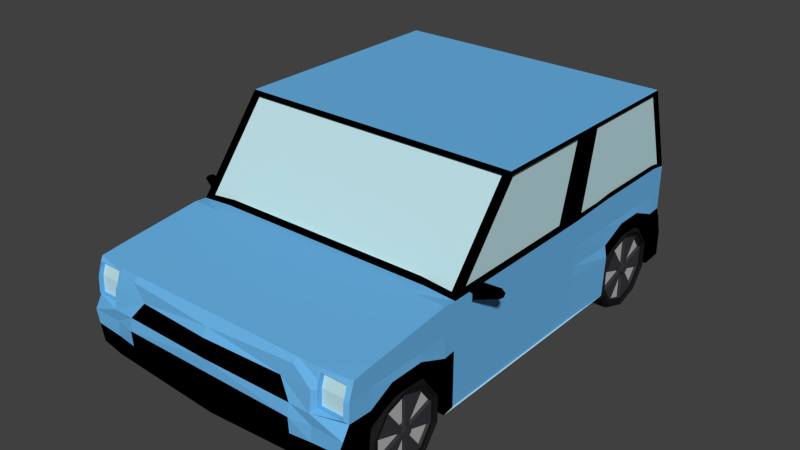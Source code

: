 # Source: db-mini.blend  (saved by Blender 2.71.0; exported with 4.5.12 LTS)
import bpy
from mathutils import Matrix  # noqa: F401  (used for matrix-valued properties, if any)

bpy.ops.wm.read_factory_settings(use_empty=True)
scene = bpy.context.scene
scene.name = 'Scene'

# ---- collections
col_collection_1 = bpy.data.collections.new('Collection 1'); scene.collection.children.link(col_collection_1)

# ---- materials (node trees are filled in below, after node groups)
mat_reifen = bpy.data.materials.new('Reifen')
mat_reifen.alpha_threshold = 0.0
mat_reifen.roughness = 0.5
mat_reifen.line_color = (0.0, 0.0, 0.0, 1.0)
mat_felgen = bpy.data.materials.new('Felgen')
mat_felgen.alpha_threshold = 0.0
mat_felgen.roughness = 0.5
mat_felgen.line_color = (0.0, 0.0, 0.0, 1.0)
mat_speichen = bpy.data.materials.new('Speichen')
mat_speichen.alpha_threshold = 0.0
mat_speichen.roughness = 0.5
mat_speichen.line_color = (0.0, 0.0, 0.0, 1.0)
mat_scheiben = bpy.data.materials.new('Scheiben')
mat_scheiben.alpha_threshold = 0.0
mat_scheiben.roughness = 0.5
mat_scheiben.line_color = (0.0, 0.0, 0.0, 1.0)
mat_lackschwarz = bpy.data.materials.new('LackSchwarz')
mat_lackschwarz.alpha_threshold = 0.0
mat_lackschwarz.roughness = 0.5
mat_lackschwarz.line_color = (0.0, 0.0, 0.0, 1.0)
mat_lackhellblau = bpy.data.materials.new('LackHellblau')
mat_lackhellblau.alpha_threshold = 0.0
mat_lackhellblau.roughness = 0.5
mat_lackhellblau.line_color = (0.0, 0.0, 0.0, 1.0)
mat_r_cklicht = bpy.data.materials.new('Rücklicht')
mat_r_cklicht.alpha_threshold = 0.0
mat_r_cklicht.roughness = 0.5
mat_r_cklicht.line_color = (0.0, 0.0, 0.0, 1.0)

# ---- material node trees
mat_reifen.use_nodes = True; mat_reifen.node_tree.nodes.clear()
_N = mat_reifen.node_tree.nodes; _L = mat_reifen.node_tree.links
n0 = _N.new('ShaderNodeOutputMaterial'); n0.name = 'Material Output'; n0.location = (300, 300)
n1 = _N.new('ShaderNodeBsdfDiffuse'); n1.name = 'Diffuse BSDF'; n1.location = (10, 300)
n1.inputs[0].default_value = (0.01222, 0.01222, 0.01222, 1.0)
_L.new(n1.outputs[0], n0.inputs[0])
n0.is_active_output = True
mat_felgen.use_nodes = True; mat_felgen.node_tree.nodes.clear()
_N = mat_felgen.node_tree.nodes; _L = mat_felgen.node_tree.links
n0 = _N.new('ShaderNodeOutputMaterial'); n0.name = 'Material Output'; n0.location = (300, 300)
n1 = _N.new('ShaderNodeBsdfDiffuse'); n1.name = 'Diffuse BSDF'; n1.location = (10, 300)
n1.inputs[0].default_value = (0.04096, 0.0396, 0.04696, 1.0)
_L.new(n1.outputs[0], n0.inputs[0])
n0.is_active_output = True
mat_speichen.use_nodes = True; mat_speichen.node_tree.nodes.clear()
_N = mat_speichen.node_tree.nodes; _L = mat_speichen.node_tree.links
n0 = _N.new('ShaderNodeOutputMaterial'); n0.name = 'Material Output'; n0.location = (300, 300)
n1 = _N.new('ShaderNodeBsdfDiffuse'); n1.name = 'Diffuse BSDF'; n1.location = (10, 300)
n1.inputs[0].default_value = (0.4869, 0.4869, 0.4869, 1.0)
_L.new(n1.outputs[0], n0.inputs[0])
n0.is_active_output = True
mat_scheiben.use_nodes = True; mat_scheiben.node_tree.nodes.clear()
_N = mat_scheiben.node_tree.nodes; _L = mat_scheiben.node_tree.links
n0 = _N.new('ShaderNodeOutputMaterial'); n0.name = 'Material Output'; n0.location = (300, 300)
n1 = _N.new('ShaderNodeBsdfDiffuse'); n1.name = 'Diffuse BSDF'; n1.location = (100, 300)
n1.inputs[0].default_value = (0.5185, 0.7545, 0.8, 1.0)
_L.new(n1.outputs[0], n0.inputs[0])
n0.is_active_output = True
mat_lackschwarz.use_nodes = True; mat_lackschwarz.node_tree.nodes.clear()
_N = mat_lackschwarz.node_tree.nodes; _L = mat_lackschwarz.node_tree.links
n0 = _N.new('ShaderNodeOutputMaterial'); n0.name = 'Material Output'; n0.location = (300, 300)
n1 = _N.new('ShaderNodeBsdfDiffuse'); n1.name = 'Diffuse BSDF'; n1.location = (10, 300)
n1.inputs[0].default_value = (0.0, 0.0, 0.0, 1.0)
_L.new(n1.outputs[0], n0.inputs[0])
n0.is_active_output = True
mat_lackhellblau.use_nodes = True; mat_lackhellblau.node_tree.nodes.clear()
_N = mat_lackhellblau.node_tree.nodes; _L = mat_lackhellblau.node_tree.links
n0 = _N.new('ShaderNodeOutputMaterial'); n0.name = 'Material Output'; n0.location = (300, 300)
n1 = _N.new('ShaderNodeBsdfDiffuse'); n1.name = 'Diffuse BSDF'; n1.location = (10, 300)
n1.inputs[0].default_value = (0.1431, 0.4536, 0.8, 1.0)
_L.new(n1.outputs[0], n0.inputs[0])
n0.is_active_output = True
mat_r_cklicht.use_nodes = True; mat_r_cklicht.node_tree.nodes.clear()
_N = mat_r_cklicht.node_tree.nodes; _L = mat_r_cklicht.node_tree.links
n0 = _N.new('ShaderNodeOutputMaterial'); n0.name = 'Material Output'; n0.location = (300, 300)
n1 = _N.new('ShaderNodeBsdfDiffuse'); n1.name = 'Diffuse BSDF'; n1.location = (10, 300)
n1.inputs[0].default_value = (0.8, 0.006199, 0.004931, 1.0)
_L.new(n1.outputs[0], n0.inputs[0])
n0.is_active_output = True

# ---- world
world_world = bpy.data.worlds.new('World'); scene.world = world_world
world_world.color = (0.05088, 0.05088, 0.05088)
world_world.use_sun_shadow = False
world_world.sun_shadow_jitter_overblur = 0.0
world_world.cycles.sampling_method = 'MANUAL'
world_world.cycles.sample_map_resolution = 256

# ---- meshes
me_cylinder = bpy.data.meshes.new('Cylinder')
me_cylinder.from_pydata([(1.209, -1.176, -0.3594), (0.9522, -1.176, -0.3594), (1.209, -1.373, -0.4235), (0.9522, -1.373, -0.4235), (1.209, -1.495, -0.5913), (0.9522, -1.495, -0.5913), (1.209, -1.495, -0.7988), (0.9522, -1.495, -0.7988), (1.209, -1.373, -0.9666), (0.9522, -1.373, -0.9666), (1.209, -1.176, -1.031), (0.9522, -1.176, -1.031), (1.209, -0.9788, -0.9666), (0.9522, -0.9788, -0.9666), (1.209, -0.8569, -0.7988), (0.9522, -0.8569, -0.7988), (1.209, -0.8569, -0.5913), (0.9522, -0.8569, -0.5913), (1.209, -0.9788, -0.4235), (0.9522, -0.9788, -0.4235), (1.179, -1.176, -0.3439), (0.983, -1.176, -0.3439), (0.983, -1.383, -0.4109), (1.179, -1.383, -0.4109), (0.983, -1.51, -0.5865), (1.179, -1.51, -0.5865), (0.983, -1.51, -0.8036), (1.179, -1.51, -0.8036), (0.983, -1.383, -0.9792), (1.179, -1.383, -0.9792), (0.983, -1.176, -1.046), (1.179, -1.176, -1.046), (0.983, -0.9697, -0.9792), (1.179, -0.9697, -0.9792), (0.983, -0.8421, -0.8036), (1.179, -0.8421, -0.8036), (0.983, -0.8421, -0.5865), (1.179, -0.8421, -0.5865), (0.983, -0.9697, -0.4109), (1.179, -0.9697, -0.4109), (1.209, -1.176, -0.3745), (1.209, -1.365, -0.4357), (1.209, -1.481, -0.596), (1.209, -1.481, -0.7941), (1.209, -1.365, -0.9544), (1.209, -1.176, -1.016), (1.209, -0.9877, -0.9544), (1.209, -0.8713, -0.7941), (1.209, -0.8713, -0.596), (1.209, -0.9877, -0.4357), (1.19, -1.176, -0.3745), (1.19, -1.365, -0.4357), (1.19, -1.481, -0.596), (1.19, -1.481, -0.7941), (1.19, -1.365, -0.9544), (1.19, -1.176, -1.016), (1.19, -0.9877, -0.9544), (1.19, -0.8713, -0.7941), (1.19, -0.8713, -0.596), (1.19, -0.9877, -0.4357), (1.19, -1.176, -0.3961), (1.19, -1.352, -0.4532), (1.19, -1.46, -0.6027), (1.19, -1.46, -0.7874), (1.19, -1.352, -0.9369), (1.19, -1.176, -0.994), (1.19, -1.0, -0.9369), (1.19, -0.8918, -0.7874), (1.19, -0.8918, -0.6027), (1.19, -1.0, -0.4532), (1.19, -1.176, -0.4146), (1.19, -1.341, -0.4681), (1.19, -1.443, -0.6084), (1.19, -1.443, -0.7817), (1.19, -1.341, -0.9219), (1.19, -1.176, -0.9755), (1.19, -1.011, -0.9219), (1.19, -0.9094, -0.7817), (1.19, -0.9094, -0.6084), (1.19, -1.011, -0.4681), (1.166, -1.176, -0.4146), (1.166, -1.341, -0.4681), (1.166, -1.443, -0.6084), (1.166, -1.443, -0.7817), (1.166, -1.341, -0.9219), (1.166, -1.176, -0.9755), (1.166, -1.011, -0.9219), (1.166, -0.9094, -0.7817), (1.166, -0.9094, -0.6084), (1.166, -1.011, -0.4681), (1.166, -1.176, -0.6388), (1.166, -1.209, -0.6496), (1.166, -1.23, -0.6777), (1.166, -1.23, -0.7124), (1.166, -1.209, -0.7405), (1.166, -1.176, -0.7512), (1.166, -1.143, -0.7405), (1.166, -1.123, -0.7124), (1.166, -1.123, -0.6777), (1.166, -1.143, -0.6496), (1.194, -1.176, -0.4146), (1.194, -1.341, -0.4681), (1.194, -1.443, -0.6084), (1.194, -1.443, -0.7817), (1.194, -1.341, -0.9219), (1.194, -1.176, -0.9755), (1.194, -1.011, -0.9219), (1.194, -0.9094, -0.7817), (1.194, -0.9094, -0.6084), (1.194, -1.011, -0.4681), (1.194, -1.176, -0.6388), (1.194, -1.209, -0.6496), (1.194, -1.23, -0.6777), (1.194, -1.23, -0.7124), (1.194, -1.209, -0.7405), (1.194, -1.176, -0.7512), (1.194, -1.143, -0.7405), (1.194, -1.123, -0.7124), (1.194, -1.123, -0.6777), (1.194, -1.143, -0.6496), (1.194, -1.176, -0.653), (1.194, -1.201, -0.661), (1.194, -1.216, -0.6821), (1.194, -1.216, -0.708), (1.194, -1.201, -0.729), (1.194, -1.176, -0.7371), (1.194, -1.151, -0.729), (1.194, -1.136, -0.708), (1.194, -1.136, -0.6821), (1.194, -1.151, -0.661), (1.211, -1.176, -0.653), (1.211, -1.201, -0.661), (1.211, -1.216, -0.6821), (1.211, -1.216, -0.708), (1.211, -1.201, -0.729), (1.211, -1.176, -0.7371), (1.211, -1.151, -0.729), (1.211, -1.136, -0.708), (1.211, -1.136, -0.6821), (1.211, -1.151, -0.661), (1.209, 1.607, -0.3594), (0.9522, 1.607, -0.3594), (1.209, 1.41, -0.4235), (0.9522, 1.41, -0.4235), (1.209, 1.288, -0.5913), (0.9522, 1.288, -0.5913), (1.209, 1.288, -0.7988), (0.9522, 1.288, -0.7988), (1.209, 1.41, -0.9666), (0.9522, 1.41, -0.9666), (1.209, 1.607, -1.031), (0.9522, 1.607, -1.031), (1.209, 1.804, -0.9666), (0.9522, 1.804, -0.9666), (1.209, 1.926, -0.7988), (0.9522, 1.926, -0.7988), (1.209, 1.926, -0.5913), (0.9522, 1.926, -0.5913), (1.209, 1.804, -0.4235), (0.9522, 1.804, -0.4235), (1.179, 1.607, -0.3439), (0.983, 1.607, -0.3439), (0.983, 1.4, -0.4109), (1.179, 1.4, -0.4109), (0.983, 1.273, -0.5865), (1.179, 1.273, -0.5865), (0.983, 1.273, -0.8036), (1.179, 1.273, -0.8036), (0.983, 1.4, -0.9792), (1.179, 1.4, -0.9792), (0.983, 1.607, -1.046), (1.179, 1.607, -1.046), (0.983, 1.813, -0.9792), (1.179, 1.813, -0.9792), (0.983, 1.941, -0.8036), (1.179, 1.941, -0.8036), (0.983, 1.941, -0.5865), (1.179, 1.941, -0.5865), (0.983, 1.813, -0.4109), (1.179, 1.813, -0.4109), (1.209, 1.607, -0.3745), (1.209, 1.418, -0.4357), (1.209, 1.302, -0.596), (1.209, 1.302, -0.7941), (1.209, 1.418, -0.9544), (1.209, 1.607, -1.016), (1.209, 1.795, -0.9544), (1.209, 1.912, -0.7941), (1.209, 1.912, -0.596), (1.209, 1.795, -0.4357), (1.19, 1.607, -0.3745), (1.19, 1.418, -0.4357), (1.19, 1.302, -0.596), (1.19, 1.302, -0.7941), (1.19, 1.418, -0.9544), (1.19, 1.607, -1.016), (1.19, 1.795, -0.9544), (1.19, 1.912, -0.7941), (1.19, 1.912, -0.596), (1.19, 1.795, -0.4357), (1.19, 1.607, -0.3961), (1.19, 1.431, -0.4532), (1.19, 1.322, -0.6027), (1.19, 1.322, -0.7874), (1.19, 1.431, -0.9369), (1.19, 1.607, -0.994), (1.19, 1.782, -0.9369), (1.19, 1.891, -0.7874), (1.19, 1.891, -0.6027), (1.19, 1.782, -0.4532), (1.19, 1.607, -0.4146), (1.19, 1.442, -0.4681), (1.19, 1.34, -0.6084), (1.19, 1.34, -0.7817), (1.19, 1.442, -0.9219), (1.19, 1.607, -0.9755), (1.19, 1.772, -0.9219), (1.19, 1.874, -0.7817), (1.19, 1.874, -0.6084), (1.19, 1.772, -0.4681), (1.166, 1.607, -0.4146), (1.166, 1.442, -0.4681), (1.166, 1.34, -0.6084), (1.166, 1.34, -0.7817), (1.166, 1.442, -0.9219), (1.166, 1.607, -0.9755), (1.166, 1.772, -0.9219), (1.166, 1.874, -0.7817), (1.166, 1.874, -0.6084), (1.166, 1.772, -0.4681), (1.166, 1.607, -0.6388), (1.166, 1.574, -0.6496), (1.166, 1.553, -0.6777), (1.166, 1.553, -0.7124), (1.166, 1.574, -0.7405), (1.166, 1.607, -0.7512), (1.166, 1.64, -0.7405), (1.166, 1.66, -0.7124), (1.166, 1.66, -0.6777), (1.166, 1.64, -0.6496), (1.194, 1.607, -0.4146), (1.194, 1.442, -0.4681), (1.194, 1.34, -0.6084), (1.194, 1.34, -0.7817), (1.194, 1.442, -0.9219), (1.194, 1.607, -0.9755), (1.194, 1.772, -0.9219), (1.194, 1.874, -0.7817), (1.194, 1.874, -0.6084), (1.194, 1.772, -0.4681), (1.194, 1.607, -0.6388), (1.194, 1.574, -0.6496), (1.194, 1.553, -0.6777), (1.194, 1.553, -0.7124), (1.194, 1.574, -0.7405), (1.194, 1.607, -0.7512), (1.194, 1.64, -0.7405), (1.194, 1.66, -0.7124), (1.194, 1.66, -0.6777), (1.194, 1.64, -0.6496), (1.194, 1.607, -0.653), (1.194, 1.582, -0.661), (1.194, 1.567, -0.6821), (1.194, 1.567, -0.708), (1.194, 1.582, -0.729), (1.194, 1.607, -0.7371), (1.194, 1.631, -0.729), (1.194, 1.647, -0.708), (1.194, 1.647, -0.6821), (1.194, 1.631, -0.661), (1.211, 1.607, -0.653), (1.211, 1.582, -0.661), (1.211, 1.567, -0.6821), (1.211, 1.567, -0.708), (1.211, 1.582, -0.729), (1.211, 1.607, -0.7371), (1.211, 1.631, -0.729), (1.211, 1.647, -0.708), (1.211, 1.647, -0.6821), (1.211, 1.631, -0.661), (-1.209, -1.176, -0.3594), (-0.9522, -1.176, -0.3594), (-1.209, -1.373, -0.4235), (-0.9522, -1.373, -0.4235), (-1.209, -1.495, -0.5913), (-0.9522, -1.495, -0.5913), (-1.209, -1.495, -0.7988), (-0.9522, -1.495, -0.7988), (-1.209, -1.373, -0.9666), (-0.9522, -1.373, -0.9666), (-1.209, -1.176, -1.031), (-0.9522, -1.176, -1.031), (-1.209, -0.9788, -0.9666), (-0.9522, -0.9788, -0.9666), (-1.209, -0.8569, -0.7988), (-0.9522, -0.8569, -0.7988), (-1.209, -0.8569, -0.5913), (-0.9522, -0.8569, -0.5913), (-1.209, -0.9788, -0.4235), (-0.9522, -0.9788, -0.4235), (-1.179, -1.176, -0.3439), (-0.983, -1.176, -0.3439), (-0.983, -1.383, -0.4109), (-1.179, -1.383, -0.4109), (-0.983, -1.51, -0.5865), (-1.179, -1.51, -0.5865), (-0.983, -1.51, -0.8036), (-1.179, -1.51, -0.8036), (-0.983, -1.383, -0.9792), (-1.179, -1.383, -0.9792), (-0.983, -1.176, -1.046), (-1.179, -1.176, -1.046), (-0.983, -0.9697, -0.9792), (-1.179, -0.9697, -0.9792), (-0.983, -0.8421, -0.8036), (-1.179, -0.8421, -0.8036), (-0.983, -0.8421, -0.5865), (-1.179, -0.8421, -0.5865), (-0.983, -0.9697, -0.4109), (-1.179, -0.9697, -0.4109), (-1.209, -1.176, -0.3745), (-1.209, -1.365, -0.4357), (-1.209, -1.481, -0.596), (-1.209, -1.481, -0.7941), (-1.209, -1.365, -0.9544), (-1.209, -1.176, -1.016), (-1.209, -0.9877, -0.9544), (-1.209, -0.8713, -0.7941), (-1.209, -0.8713, -0.596), (-1.209, -0.9877, -0.4357), (-1.19, -1.176, -0.3745), (-1.19, -1.365, -0.4357), (-1.19, -1.481, -0.596), (-1.19, -1.481, -0.7941), (-1.19, -1.365, -0.9544), (-1.19, -1.176, -1.016), (-1.19, -0.9877, -0.9544), (-1.19, -0.8713, -0.7941), (-1.19, -0.8713, -0.596), (-1.19, -0.9877, -0.4357), (-1.19, -1.176, -0.3961), (-1.19, -1.352, -0.4532), (-1.19, -1.46, -0.6027), (-1.19, -1.46, -0.7874), (-1.19, -1.352, -0.9369), (-1.19, -1.176, -0.994), (-1.19, -1.0, -0.9369), (-1.19, -0.8918, -0.7874), (-1.19, -0.8918, -0.6027), (-1.19, -1.0, -0.4532), (-1.19, -1.176, -0.4146), (-1.19, -1.341, -0.4681), (-1.19, -1.443, -0.6084), (-1.19, -1.443, -0.7817), (-1.19, -1.341, -0.9219), (-1.19, -1.176, -0.9755), (-1.19, -1.011, -0.9219), (-1.19, -0.9094, -0.7817), (-1.19, -0.9094, -0.6084), (-1.19, -1.011, -0.4681), (-1.166, -1.176, -0.4146), (-1.166, -1.341, -0.4681), (-1.166, -1.443, -0.6084), (-1.166, -1.443, -0.7817), (-1.166, -1.341, -0.9219), (-1.166, -1.176, -0.9755), (-1.166, -1.011, -0.9219), (-1.166, -0.9094, -0.7817), (-1.166, -0.9094, -0.6084), (-1.166, -1.011, -0.4681), (-1.166, -1.176, -0.6388), (-1.166, -1.209, -0.6496), (-1.166, -1.23, -0.6777), (-1.166, -1.23, -0.7124), (-1.166, -1.209, -0.7405), (-1.166, -1.176, -0.7512), (-1.166, -1.143, -0.7405), (-1.166, -1.123, -0.7124), (-1.166, -1.123, -0.6777), (-1.166, -1.143, -0.6496), (-1.194, -1.176, -0.4146), (-1.194, -1.341, -0.4681), (-1.194, -1.443, -0.6084), (-1.194, -1.443, -0.7817), (-1.194, -1.341, -0.9219), (-1.194, -1.176, -0.9755), (-1.194, -1.011, -0.9219), (-1.194, -0.9094, -0.7817), (-1.194, -0.9094, -0.6084), (-1.194, -1.011, -0.4681), (-1.194, -1.176, -0.6388), (-1.194, -1.209, -0.6496), (-1.194, -1.23, -0.6777), (-1.194, -1.23, -0.7124), (-1.194, -1.209, -0.7405), (-1.194, -1.176, -0.7512), (-1.194, -1.143, -0.7405), (-1.194, -1.123, -0.7124), (-1.194, -1.123, -0.6777), (-1.194, -1.143, -0.6496), (-1.194, -1.176, -0.653), (-1.194, -1.201, -0.661), (-1.194, -1.216, -0.6821), (-1.194, -1.216, -0.708), (-1.194, -1.201, -0.729), (-1.194, -1.176, -0.7371), (-1.194, -1.151, -0.729), (-1.194, -1.136, -0.708), (-1.194, -1.136, -0.6821), (-1.194, -1.151, -0.661), (-1.211, -1.176, -0.653), (-1.211, -1.201, -0.661), (-1.211, -1.216, -0.6821), (-1.211, -1.216, -0.708), (-1.211, -1.201, -0.729), (-1.211, -1.176, -0.7371), (-1.211, -1.151, -0.729), (-1.211, -1.136, -0.708), (-1.211, -1.136, -0.6821), (-1.211, -1.151, -0.661), (-1.209, 1.607, -0.3594), (-0.9522, 1.607, -0.3594), (-1.209, 1.41, -0.4235), (-0.9522, 1.41, -0.4235), (-1.209, 1.288, -0.5913), (-0.9522, 1.288, -0.5913), (-1.209, 1.288, -0.7988), (-0.9522, 1.288, -0.7988), (-1.209, 1.41, -0.9666), (-0.9522, 1.41, -0.9666), (-1.209, 1.607, -1.031), (-0.9522, 1.607, -1.031), (-1.209, 1.804, -0.9666), (-0.9522, 1.804, -0.9666), (-1.209, 1.926, -0.7988), (-0.9522, 1.926, -0.7988), (-1.209, 1.926, -0.5913), (-0.9522, 1.926, -0.5913), (-1.209, 1.804, -0.4235), (-0.9522, 1.804, -0.4235), (-1.179, 1.607, -0.3439), (-0.983, 1.607, -0.3439), (-0.983, 1.4, -0.4109), (-1.179, 1.4, -0.4109), (-0.983, 1.273, -0.5865), (-1.179, 1.273, -0.5865), (-0.983, 1.273, -0.8036), (-1.179, 1.273, -0.8036), (-0.983, 1.4, -0.9792), (-1.179, 1.4, -0.9792), (-0.983, 1.607, -1.046), (-1.179, 1.607, -1.046), (-0.983, 1.813, -0.9792), (-1.179, 1.813, -0.9792), (-0.983, 1.941, -0.8036), (-1.179, 1.941, -0.8036), (-0.983, 1.941, -0.5865), (-1.179, 1.941, -0.5865), (-0.983, 1.813, -0.4109), (-1.179, 1.813, -0.4109), (-1.209, 1.607, -0.3745), (-1.209, 1.418, -0.4357), (-1.209, 1.302, -0.596), (-1.209, 1.302, -0.7941), (-1.209, 1.418, -0.9544), (-1.209, 1.607, -1.016), (-1.209, 1.795, -0.9544), (-1.209, 1.912, -0.7941), (-1.209, 1.912, -0.596), (-1.209, 1.795, -0.4357), (-1.19, 1.607, -0.3745), (-1.19, 1.418, -0.4357), (-1.19, 1.302, -0.596), (-1.19, 1.302, -0.7941), (-1.19, 1.418, -0.9544), (-1.19, 1.607, -1.016), (-1.19, 1.795, -0.9544), (-1.19, 1.912, -0.7941), (-1.19, 1.912, -0.596), (-1.19, 1.795, -0.4357), (-1.19, 1.607, -0.3961), (-1.19, 1.431, -0.4532), (-1.19, 1.322, -0.6027), (-1.19, 1.322, -0.7874), (-1.19, 1.431, -0.9369), (-1.19, 1.607, -0.994), (-1.19, 1.782, -0.9369), (-1.19, 1.891, -0.7874), (-1.19, 1.891, -0.6027), (-1.19, 1.782, -0.4532), (-1.19, 1.607, -0.4146), (-1.19, 1.442, -0.4681), (-1.19, 1.34, -0.6084), (-1.19, 1.34, -0.7817), (-1.19, 1.442, -0.9219), (-1.19, 1.607, -0.9755), (-1.19, 1.772, -0.9219), (-1.19, 1.874, -0.7817), (-1.19, 1.874, -0.6084), (-1.19, 1.772, -0.4681), (-1.166, 1.607, -0.4146), (-1.166, 1.442, -0.4681), (-1.166, 1.34, -0.6084), (-1.166, 1.34, -0.7817), (-1.166, 1.442, -0.9219), (-1.166, 1.607, -0.9755), (-1.166, 1.772, -0.9219), (-1.166, 1.874, -0.7817), (-1.166, 1.874, -0.6084), (-1.166, 1.772, -0.4681), (-1.166, 1.607, -0.6388), (-1.166, 1.574, -0.6496), (-1.166, 1.553, -0.6777), (-1.166, 1.553, -0.7124), (-1.166, 1.574, -0.7405), (-1.166, 1.607, -0.7512), (-1.166, 1.64, -0.7405), (-1.166, 1.66, -0.7124), (-1.166, 1.66, -0.6777), (-1.166, 1.64, -0.6496), (-1.194, 1.607, -0.4146), (-1.194, 1.442, -0.4681), (-1.194, 1.34, -0.6084), (-1.194, 1.34, -0.7817), (-1.194, 1.442, -0.9219), (-1.194, 1.607, -0.9755), (-1.194, 1.772, -0.9219), (-1.194, 1.874, -0.7817), (-1.194, 1.874, -0.6084), (-1.194, 1.772, -0.4681), (-1.194, 1.607, -0.6388), (-1.194, 1.574, -0.6496), (-1.194, 1.553, -0.6777), (-1.194, 1.553, -0.7124), (-1.194, 1.574, -0.7405), (-1.194, 1.607, -0.7512), (-1.194, 1.64, -0.7405), (-1.194, 1.66, -0.7124), (-1.194, 1.66, -0.6777), (-1.194, 1.64, -0.6496), (-1.194, 1.607, -0.653), (-1.194, 1.582, -0.661), (-1.194, 1.567, -0.6821), (-1.194, 1.567, -0.708), (-1.194, 1.582, -0.729), (-1.194, 1.607, -0.7371), (-1.194, 1.631, -0.729), (-1.194, 1.647, -0.708), (-1.194, 1.647, -0.6821), (-1.194, 1.631, -0.661), (-1.211, 1.607, -0.653), (-1.211, 1.582, -0.661), (-1.211, 1.567, -0.6821), (-1.211, 1.567, -0.708), (-1.211, 1.582, -0.729), (-1.211, 1.607, -0.7371), (-1.211, 1.631, -0.729), (-1.211, 1.647, -0.708), (-1.211, 1.647, -0.6821), (-1.211, 1.631, -0.661)], [], [(21, 1, 3, 22), (22, 3, 5, 24), (24, 5, 7, 26), (26, 7, 9, 28), (28, 9, 11, 30), (30, 11, 13, 32), (32, 13, 15, 34), (34, 15, 17, 36), (3, 1, 19, 17, 15, 13, 11, 9, 7, 5), (38, 19, 1, 21), (36, 17, 19, 38), (18, 0, 40, 49), (0, 20, 23, 2), (20, 21, 22, 23), (2, 23, 25, 4), (23, 22, 24, 25), (4, 25, 27, 6), (25, 24, 26, 27), (6, 27, 29, 8), (27, 26, 28, 29), (8, 29, 31, 10), (29, 28, 30, 31), (10, 31, 33, 12), (31, 30, 32, 33), (12, 33, 35, 14), (33, 32, 34, 35), (14, 35, 37, 16), (35, 34, 36, 37), (18, 39, 20, 0), (39, 38, 21, 20), (16, 37, 39, 18), (37, 36, 38, 39), (49, 40, 50, 59), (16, 18, 49, 48), (14, 16, 48, 47), (12, 14, 47, 46), (10, 12, 46, 45), (8, 10, 45, 44), (6, 8, 44, 43), (4, 6, 43, 42), (2, 4, 42, 41), (0, 2, 41, 40), (59, 50, 60, 69), (48, 49, 59, 58), (47, 48, 58, 57), (46, 47, 57, 56), (45, 46, 56, 55), (44, 45, 55, 54), (43, 44, 54, 53), (42, 43, 53, 52), (41, 42, 52, 51), (40, 41, 51, 50), (69, 60, 70, 79), (58, 59, 69, 68), (57, 58, 68, 67), (56, 57, 67, 66), (55, 56, 66, 65), (54, 55, 65, 64), (53, 54, 64, 63), (52, 53, 63, 62), (51, 52, 62, 61), (50, 51, 61, 60), (79, 70, 80, 89), (68, 69, 79, 78), (67, 68, 78, 77), (66, 67, 77, 76), (65, 66, 76, 75), (64, 65, 75, 74), (63, 64, 74, 73), (62, 63, 73, 72), (61, 62, 72, 71), (60, 61, 71, 70), (97, 87, 107, 117), (78, 79, 89, 88), (77, 78, 88, 87), (76, 77, 87, 86), (75, 76, 86, 85), (74, 75, 85, 84), (73, 74, 84, 83), (72, 73, 83, 82), (71, 72, 82, 81), (70, 71, 81, 80), (92, 93, 113, 112), (88, 89, 99, 98), (95, 85, 105, 115), (86, 87, 97, 96), (94, 95, 115, 114), (84, 85, 95, 94), (96, 97, 117, 116), (82, 83, 93, 92), (93, 83, 103, 113), (80, 81, 91, 90), (109, 100, 110, 119), (119, 110, 120, 129), (107, 108, 118, 117), (105, 106, 116, 115), (103, 104, 114, 113), (101, 102, 112, 111), (89, 80, 100, 109), (90, 91, 111, 110), (80, 90, 110, 100), (87, 88, 108, 107), (82, 92, 112, 102), (85, 86, 106, 105), (84, 94, 114, 104), (83, 84, 104, 103), (81, 82, 102, 101), (86, 96, 116, 106), (88, 98, 118, 108), (99, 89, 109, 119), (91, 81, 101, 111), (98, 99, 119, 118), (129, 120, 130, 139), (118, 119, 129, 128), (117, 118, 128, 127), (116, 117, 127, 126), (115, 116, 126, 125), (114, 115, 125, 124), (113, 114, 124, 123), (112, 113, 123, 122), (111, 112, 122, 121), (110, 111, 121, 120), (130, 131, 132, 133, 134, 135, 136, 137, 138, 139), (128, 129, 139, 138), (127, 128, 138, 137), (126, 127, 137, 136), (125, 126, 136, 135), (124, 125, 135, 134), (123, 124, 134, 133), (122, 123, 133, 132), (121, 122, 132, 131), (120, 121, 131, 130), (161, 141, 143, 162), (162, 143, 145, 164), (164, 145, 147, 166), (166, 147, 149, 168), (168, 149, 151, 170), (170, 151, 153, 172), (172, 153, 155, 174), (174, 155, 157, 176), (143, 141, 159, 157, 155, 153, 151, 149, 147, 145), (178, 159, 141, 161), (176, 157, 159, 178), (158, 140, 180, 189), (140, 160, 163, 142), (160, 161, 162, 163), (142, 163, 165, 144), (163, 162, 164, 165), (144, 165, 167, 146), (165, 164, 166, 167), (146, 167, 169, 148), (167, 166, 168, 169), (148, 169, 171, 150), (169, 168, 170, 171), (150, 171, 173, 152), (171, 170, 172, 173), (152, 173, 175, 154), (173, 172, 174, 175), (154, 175, 177, 156), (175, 174, 176, 177), (158, 179, 160, 140), (179, 178, 161, 160), (156, 177, 179, 158), (177, 176, 178, 179), (189, 180, 190, 199), (156, 158, 189, 188), (154, 156, 188, 187), (152, 154, 187, 186), (150, 152, 186, 185), (148, 150, 185, 184), (146, 148, 184, 183), (144, 146, 183, 182), (142, 144, 182, 181), (140, 142, 181, 180), (199, 190, 200, 209), (188, 189, 199, 198), (187, 188, 198, 197), (186, 187, 197, 196), (185, 186, 196, 195), (184, 185, 195, 194), (183, 184, 194, 193), (182, 183, 193, 192), (181, 182, 192, 191), (180, 181, 191, 190), (209, 200, 210, 219), (198, 199, 209, 208), (197, 198, 208, 207), (196, 197, 207, 206), (195, 196, 206, 205), (194, 195, 205, 204), (193, 194, 204, 203), (192, 193, 203, 202), (191, 192, 202, 201), (190, 191, 201, 200), (219, 210, 220, 229), (208, 209, 219, 218), (207, 208, 218, 217), (206, 207, 217, 216), (205, 206, 216, 215), (204, 205, 215, 214), (203, 204, 214, 213), (202, 203, 213, 212), (201, 202, 212, 211), (200, 201, 211, 210), (237, 227, 247, 257), (218, 219, 229, 228), (217, 218, 228, 227), (216, 217, 227, 226), (215, 216, 226, 225), (214, 215, 225, 224), (213, 214, 224, 223), (212, 213, 223, 222), (211, 212, 222, 221), (210, 211, 221, 220), (232, 233, 253, 252), (228, 229, 239, 238), (235, 225, 245, 255), (226, 227, 237, 236), (234, 235, 255, 254), (224, 225, 235, 234), (236, 237, 257, 256), (222, 223, 233, 232), (233, 223, 243, 253), (220, 221, 231, 230), (249, 240, 250, 259), (259, 250, 260, 269), (247, 248, 258, 257), (245, 246, 256, 255), (243, 244, 254, 253), (241, 242, 252, 251), (229, 220, 240, 249), (230, 231, 251, 250), (220, 230, 250, 240), (227, 228, 248, 247), (222, 232, 252, 242), (225, 226, 246, 245), (224, 234, 254, 244), (223, 224, 244, 243), (221, 222, 242, 241), (226, 236, 256, 246), (228, 238, 258, 248), (239, 229, 249, 259), (231, 221, 241, 251), (238, 239, 259, 258), (269, 260, 270, 279), (258, 259, 269, 268), (257, 258, 268, 267), (256, 257, 267, 266), (255, 256, 266, 265), (254, 255, 265, 264), (253, 254, 264, 263), (252, 253, 263, 262), (251, 252, 262, 261), (250, 251, 261, 260), (270, 271, 272, 273, 274, 275, 276, 277, 278, 279), (268, 269, 279, 278), (267, 268, 278, 277), (266, 267, 277, 276), (265, 266, 276, 275), (264, 265, 275, 274), (263, 264, 274, 273), (262, 263, 273, 272), (261, 262, 272, 271), (260, 261, 271, 270), (301, 281, 283, 302), (302, 283, 285, 304), (304, 285, 287, 306), (306, 287, 289, 308), (308, 289, 291, 310), (310, 291, 293, 312), (312, 293, 295, 314), (314, 295, 297, 316), (283, 281, 299, 297, 295, 293, 291, 289, 287, 285), (318, 299, 281, 301), (316, 297, 299, 318), (298, 280, 320, 329), (280, 300, 303, 282), (300, 301, 302, 303), (282, 303, 305, 284), (303, 302, 304, 305), (284, 305, 307, 286), (305, 304, 306, 307), (286, 307, 309, 288), (307, 306, 308, 309), (288, 309, 311, 290), (309, 308, 310, 311), (290, 311, 313, 292), (311, 310, 312, 313), (292, 313, 315, 294), (313, 312, 314, 315), (294, 315, 317, 296), (315, 314, 316, 317), (298, 319, 300, 280), (319, 318, 301, 300), (296, 317, 319, 298), (317, 316, 318, 319), (329, 320, 330, 339), (296, 298, 329, 328), (294, 296, 328, 327), (292, 294, 327, 326), (290, 292, 326, 325), (288, 290, 325, 324), (286, 288, 324, 323), (284, 286, 323, 322), (282, 284, 322, 321), (280, 282, 321, 320), (339, 330, 340, 349), (328, 329, 339, 338), (327, 328, 338, 337), (326, 327, 337, 336), (325, 326, 336, 335), (324, 325, 335, 334), (323, 324, 334, 333), (322, 323, 333, 332), (321, 322, 332, 331), (320, 321, 331, 330), (349, 340, 350, 359), (338, 339, 349, 348), (337, 338, 348, 347), (336, 337, 347, 346), (335, 336, 346, 345), (334, 335, 345, 344), (333, 334, 344, 343), (332, 333, 343, 342), (331, 332, 342, 341), (330, 331, 341, 340), (359, 350, 360, 369), (348, 349, 359, 358), (347, 348, 358, 357), (346, 347, 357, 356), (345, 346, 356, 355), (344, 345, 355, 354), (343, 344, 354, 353), (342, 343, 353, 352), (341, 342, 352, 351), (340, 341, 351, 350), (377, 367, 387, 397), (358, 359, 369, 368), (357, 358, 368, 367), (356, 357, 367, 366), (355, 356, 366, 365), (354, 355, 365, 364), (353, 354, 364, 363), (352, 353, 363, 362), (351, 352, 362, 361), (350, 351, 361, 360), (372, 373, 393, 392), (368, 369, 379, 378), (375, 365, 385, 395), (366, 367, 377, 376), (374, 375, 395, 394), (364, 365, 375, 374), (376, 377, 397, 396), (362, 363, 373, 372), (373, 363, 383, 393), (360, 361, 371, 370), (389, 380, 390, 399), (399, 390, 400, 409), (387, 388, 398, 397), (385, 386, 396, 395), (383, 384, 394, 393), (381, 382, 392, 391), (369, 360, 380, 389), (370, 371, 391, 390), (360, 370, 390, 380), (367, 368, 388, 387), (362, 372, 392, 382), (365, 366, 386, 385), (364, 374, 394, 384), (363, 364, 384, 383), (361, 362, 382, 381), (366, 376, 396, 386), (368, 378, 398, 388), (379, 369, 389, 399), (371, 361, 381, 391), (378, 379, 399, 398), (409, 400, 410, 419), (398, 399, 409, 408), (397, 398, 408, 407), (396, 397, 407, 406), (395, 396, 406, 405), (394, 395, 405, 404), (393, 394, 404, 403), (392, 393, 403, 402), (391, 392, 402, 401), (390, 391, 401, 400), (410, 411, 412, 413, 414, 415, 416, 417, 418, 419), (408, 409, 419, 418), (407, 408, 418, 417), (406, 407, 417, 416), (405, 406, 416, 415), (404, 405, 415, 414), (403, 404, 414, 413), (402, 403, 413, 412), (401, 402, 412, 411), (400, 401, 411, 410), (441, 421, 423, 442), (442, 423, 425, 444), (444, 425, 427, 446), (446, 427, 429, 448), (448, 429, 431, 450), (450, 431, 433, 452), (452, 433, 435, 454), (454, 435, 437, 456), (423, 421, 439, 437, 435, 433, 431, 429, 427, 425), (458, 439, 421, 441), (456, 437, 439, 458), (438, 420, 460, 469), (420, 440, 443, 422), (440, 441, 442, 443), (422, 443, 445, 424), (443, 442, 444, 445), (424, 445, 447, 426), (445, 444, 446, 447), (426, 447, 449, 428), (447, 446, 448, 449), (428, 449, 451, 430), (449, 448, 450, 451), (430, 451, 453, 432), (451, 450, 452, 453), (432, 453, 455, 434), (453, 452, 454, 455), (434, 455, 457, 436), (455, 454, 456, 457), (438, 459, 440, 420), (459, 458, 441, 440), (436, 457, 459, 438), (457, 456, 458, 459), (469, 460, 470, 479), (436, 438, 469, 468), (434, 436, 468, 467), (432, 434, 467, 466), (430, 432, 466, 465), (428, 430, 465, 464), (426, 428, 464, 463), (424, 426, 463, 462), (422, 424, 462, 461), (420, 422, 461, 460), (479, 470, 480, 489), (468, 469, 479, 478), (467, 468, 478, 477), (466, 467, 477, 476), (465, 466, 476, 475), (464, 465, 475, 474), (463, 464, 474, 473), (462, 463, 473, 472), (461, 462, 472, 471), (460, 461, 471, 470), (489, 480, 490, 499), (478, 479, 489, 488), (477, 478, 488, 487), (476, 477, 487, 486), (475, 476, 486, 485), (474, 475, 485, 484), (473, 474, 484, 483), (472, 473, 483, 482), (471, 472, 482, 481), (470, 471, 481, 480), (499, 490, 500, 509), (488, 489, 499, 498), (487, 488, 498, 497), (486, 487, 497, 496), (485, 486, 496, 495), (484, 485, 495, 494), (483, 484, 494, 493), (482, 483, 493, 492), (481, 482, 492, 491), (480, 481, 491, 490), (517, 507, 527, 537), (498, 499, 509, 508), (497, 498, 508, 507), (496, 497, 507, 506), (495, 496, 506, 505), (494, 495, 505, 504), (493, 494, 504, 503), (492, 493, 503, 502), (491, 492, 502, 501), (490, 491, 501, 500), (512, 513, 533, 532), (508, 509, 519, 518), (515, 505, 525, 535), (506, 507, 517, 516), (514, 515, 535, 534), (504, 505, 515, 514), (516, 517, 537, 536), (502, 503, 513, 512), (513, 503, 523, 533), (500, 501, 511, 510), (529, 520, 530, 539), (539, 530, 540, 549), (527, 528, 538, 537), (525, 526, 536, 535), (523, 524, 534, 533), (521, 522, 532, 531), (509, 500, 520, 529), (510, 511, 531, 530), (500, 510, 530, 520), (507, 508, 528, 527), (502, 512, 532, 522), (505, 506, 526, 525), (504, 514, 534, 524), (503, 504, 524, 523), (501, 502, 522, 521), (506, 516, 536, 526), (508, 518, 538, 528), (519, 509, 529, 539), (511, 501, 521, 531), (518, 519, 539, 538), (549, 540, 550, 559), (538, 539, 549, 548), (537, 538, 548, 547), (536, 537, 547, 546), (535, 536, 546, 545), (534, 535, 545, 544), (533, 534, 544, 543), (532, 533, 543, 542), (531, 532, 542, 541), (530, 531, 541, 540), (550, 551, 552, 553, 554, 555, 556, 557, 558, 559), (548, 549, 559, 558), (547, 548, 558, 557), (546, 547, 557, 556), (545, 546, 556, 555), (544, 545, 555, 554), (543, 544, 554, 553), (542, 543, 553, 552), (541, 542, 552, 551), (540, 541, 551, 550)])
me_cylinder.polygons.foreach_set('material_index', [0, 0, 0, 0, 0, 0, 0, 0, 0, 0, 0, 0, 0, 0, 0, 0, 0, 0, 0, 0, 0, 0, 0, 0, 0, 0, 0, 0, 0, 0, 0, 0, 0, 0, 0, 0, 0, 0, 0, 0, 0, 0, 0, 0, 0, 0, 0, 0, 0, 0, 0, 0, 0, 0, 0, 0, 0, 0, 0, 0, 0, 0, 0, 0, 0, 0, 0, 0, 0, 0, 0, 0, 0, 1, 0, 1, 0, 1, 0, 1, 0, 0, 1, 2, 1, 2, 1, 2, 1, 2, 1, 2, 1, 1, 1, 1, 1, 1, 0, 1, 1, 0, 0, 0, 1, 0, 0, 1, 1, 1, 1, 1, 1, 1, 1, 1, 1, 1, 1, 1, 1, 1, 1, 1, 1, 1, 1, 1, 1, 1, 1, 1, 0, 0, 0, 0, 0, 0, 0, 0, 0, 0, 0, 0, 0, 0, 0, 0, 0, 0, 0, 0, 0, 0, 0, 0, 0, 0, 0, 0, 0, 0, 0, 0, 0, 0, 0, 0, 0, 0, 0, 0, 0, 0, 0, 0, 0, 0, 0, 0, 0, 0, 0, 0, 0, 0, 0, 0, 0, 0, 0, 0, 0, 0, 0, 0, 0, 0, 0, 0, 0, 0, 0, 0, 1, 1, 0, 1, 0, 1, 0, 1, 0, 0, 1, 2, 1, 2, 1, 2, 1, 2, 1, 2, 1, 1, 1, 1, 1, 1, 0, 1, 1, 0, 1, 0, 1, 0, 0, 1, 1, 1, 1, 1, 1, 1, 1, 1, 1, 1, 1, 1, 1, 1, 1, 1, 1, 1, 0, 1, 1, 1, 1, 1, 0, 0, 0, 0, 0, 0, 0, 0, 0, 0, 0, 0, 0, 0, 0, 0, 0, 0, 0, 0, 0, 0, 0, 0, 0, 0, 0, 0, 0, 0, 0, 0, 0, 0, 0, 0, 0, 0, 0, 0, 0, 0, 0, 0, 0, 0, 0, 0, 0, 0, 0, 0, 0, 0, 0, 0, 0, 0, 0, 0, 0, 0, 0, 0, 0, 0, 0, 0, 0, 0, 0, 0, 1, 1, 0, 1, 0, 1, 0, 1, 0, 1, 1, 2, 1, 2, 0, 2, 1, 2, 1, 2, 1, 1, 1, 1, 1, 1, 0, 1, 1, 0, 1, 0, 1, 0, 0, 1, 1, 1, 1, 1, 1, 1, 1, 1, 1, 1, 1, 1, 1, 1, 1, 1, 1, 1, 1, 0, 0, 0, 1, 1, 0, 0, 0, 0, 0, 0, 0, 0, 0, 0, 0, 0, 0, 0, 0, 0, 0, 0, 0, 0, 0, 0, 0, 0, 0, 0, 0, 0, 0, 0, 0, 0, 0, 0, 0, 0, 0, 0, 0, 0, 0, 0, 0, 0, 0, 0, 0, 0, 0, 0, 0, 0, 0, 0, 0, 0, 0, 0, 0, 0, 0, 0, 0, 0, 0, 0, 0, 0, 0, 0, 0, 0, 1, 1, 0, 1, 0, 1, 0, 1, 0, 1, 1, 2, 0, 2, 1, 2, 1, 2, 1, 2, 1, 1, 1, 1, 1, 1, 0, 1, 1, 0, 0, 0, 1, 0, 0, 1, 1, 1, 1, 1, 1, 1, 1, 1, 1, 1, 1, 1, 1, 1, 1, 1, 1, 1, 1, 1, 1, 1, 1, 1])
me_cylinder.materials.append(mat_reifen)
me_cylinder.materials.append(mat_felgen)
me_cylinder.materials.append(mat_speichen)
me_cylinder.use_remesh_preserve_volume = False
me_cylinder.use_remesh_preserve_attributes = False
me_cylinder.use_mirror_vertex_groups = False
me_cylinder.update()
me_cube = bpy.data.meshes.new('Cube')
me_cube.from_pydata([(0.0, -0.3239, 0.07045), (1.0, 1.0, 0.05052), (1.0, -0.7899, -0.04048), (1.0, -0.3239, 0.05052), (0.0, 1.0, 0.07045), (0.0, -0.8037, -0.04048), (0.0, -0.05017, 0.7676), (1.0, 0.8917, 0.7676), (1.0, -0.05017, 0.7676), (0.0, 0.8917, 0.7676), (0.0, -0.3116, 0.1154), (0.9551, -0.3116, 0.08274), (0.0, -0.06247, 0.7354), (0.9551, -0.06247, 0.7354), (0.0, -0.3009, 0.07347), (0.9551, -0.3009, 0.07347), (0.0, -0.05176, 0.7261), (0.9551, -0.05176, 0.7261), (0.9599, 0.9957, 0.07924), (0.0, 0.9957, 0.1105), (0.9599, 0.896, 0.7389), (0.0, 0.896, 0.7389), (0.9599, 0.9863, 0.07602), (0.0, 0.9863, 0.07602), (0.9599, 0.8866, 0.7357), (0.0, 0.8866, 0.7357), (1.0, 1.0, -0.1713), (1.0, -0.3239, -0.1713), (1.0, -0.8106, -0.1713), (0.0, -0.8518, -0.1713), (0.0, 1.012, -0.1713), (1.0, 0.3747, 0.05052), (0.0, 0.4468, 0.7676), (1.0, 0.4468, 0.7676), (1.0, 0.3747, -0.1713), (1.0, 0.3041, -0.1713), (1.0, 0.3041, 0.05052), (0.0, 0.3966, 0.7676), (1.0, 0.3966, 0.7676), (1.0, -0.2822, 0.08736), (1.0, -0.03662, 0.7308), (1.0, 0.2812, 0.08736), (1.0, 0.3642, 0.7308), (0.9787, -0.2822, 0.08736), (0.9787, -0.03662, 0.7308), (0.9788, 0.2812, 0.08736), (0.9788, 0.3642, 0.7308), (1.0, 0.9705, 0.08336), (1.0, 0.8721, 0.7348), (1.0, 0.4025, 0.08336), (1.0, 0.468, 0.7348), (0.9855, 0.9705, 0.08336), (0.9855, 0.8721, 0.7348), (0.9855, 0.4025, 0.08336), (0.9855, 0.468, 0.7348), (0.7473, -0.3116, 0.1154), (0.7825, -0.3239, 0.07045), (0.7825, 1.0, 0.07045), (0.7825, -0.8037, -0.04048), (0.7825, -0.05017, 0.7676), (0.7825, 0.8917, 0.7676), (0.7473, -0.06247, 0.7354), (0.7473, -0.3009, 0.07347), (0.7473, -0.05176, 0.7261), (0.7511, 0.9957, 0.1105), (0.7511, 0.896, 0.7389), (0.7511, 0.9863, 0.07602), (0.7511, 0.8866, 0.7357), (0.7825, -0.8384, -0.1713), (0.7825, 1.012, -0.1713), (0.7825, 0.4468, 0.7676), (0.7825, 0.3966, 0.7676), (1.0, -0.3239, -0.3322), (0.0, -0.8553, -0.3322), (1.0, 1.0, -0.3322), (1.0, -0.8142, -0.3322), (0.0, 1.014, -0.3322), (1.0, 0.3747, -0.3322), (1.0, 0.3041, -0.3322), (0.7825, 1.014, -0.3322), (0.7825, -0.8486, -0.3322), (0.9792, -0.8066, -0.06743), (0.9792, -0.8234, -0.1732), (0.8033, -0.8066, -0.06743), (0.8033, -0.8234, -0.1732), (0.9792, -0.8263, -0.3033), (0.8033, -0.8263, -0.3033), (0.9792, -0.787, -0.07521), (0.9792, -0.8038, -0.181), (0.8033, -0.787, -0.07521), (0.8033, -0.8038, -0.181), (0.9792, -0.8067, -0.3111), (0.8033, -0.8067, -0.3111), (1.0, 1.0, -0.05379), (1.0, -0.8005, -0.1077), (0.0, 1.009, -0.05379), (1.0, -0.3239, -0.05379), (0.0, -0.8329, -0.1077), (1.0, 0.3747, -0.05379), (1.0, 0.3041, -0.05379), (0.7825, -0.8144, -0.1077), (0.7825, 1.009, -0.05379), (0.9792, -0.8152, -0.1218), (0.8033, -0.8152, -0.1218), (0.9792, -0.7956, -0.1296), (0.8033, -0.7956, -0.1296), (0.9851, 1.0, -0.1733), (0.7974, 1.0, -0.1733), (0.9851, 1.0, -0.3121), (0.7974, 1.0, -0.3121), (0.9851, 1.0, -0.07192), (0.7974, 1.0, -0.07192), (0.9851, 1.006, -0.1733), (0.7974, 1.006, -0.1733), (0.9851, 1.006, -0.3121), (0.7974, 1.006, -0.3121), (0.9851, 1.006, -0.07192), (0.7974, 1.006, -0.07192), (1.0, -0.7067, -0.01805), (0.0, -0.7067, -0.01805), (1.0, -0.7233, -0.1713), (0.7825, -0.7067, -0.01805), (1.007, -0.7261, -0.3322), (1.0, -0.7152, -0.09681), (1.0, -0.3733, 0.05901), (0.0, -0.3733, 0.05901), (1.0, -0.3755, -0.1713), (0.7825, -0.3733, 0.05901), (1.007, -0.3758, -0.3322), (1.0, -0.3744, -0.05935), (1.0, 0.9332, 0.07045), (0.0, 0.8441, 0.7676), (1.0, 0.8441, 0.7676), (1.0, 0.9332, -0.1713), (1.0, 0.9098, 0.1162), (1.0, 0.829, 0.7348), (0.9855, 0.9098, 0.08336), (0.9855, 0.829, 0.7348), (0.7825, 0.8441, 0.7676), (1.007, 0.9332, -0.3322), (1.0, 0.9332, -0.05379), (0.7825, 0.6018, 0.7676), (1.007, 0.5925, -0.3322), (1.0, 0.5925, -0.05379), (1.0, 0.5925, 0.07045), (0.0, 0.6018, 0.7676), (1.0, 0.6018, 0.7676), (1.0, 0.5925, -0.1713), (1.0, 0.6004, 0.1162), (1.0, 0.6088, 0.7348), (0.9855, 0.6004, 0.08336), (0.9855, 0.6088, 0.7348), (1.0, -0.3239, -0.4312), (0.0, -0.8571, -0.4312), (1.0, 1.02, -0.4312), (1.0, -0.8423, -0.4312), (0.0, 1.032, -0.4312), (1.0, 0.3747, -0.4312), (1.0, 0.3041, -0.4312), (0.7825, -0.8424, -0.4312), (0.7825, 1.032, -0.4312), (1.022, -0.74, -0.4312), (1.022, -0.376, -0.4312), (1.022, 0.9348, -0.4312), (1.022, 0.5931, -0.4312), (1.0, -0.6143, 0.003312), (0.0, -0.6143, 0.003312), (1.0, -0.6269, -0.1713), (0.7825, -0.6143, 0.003312), (1.007, -0.629, -0.2311), (1.0, -0.6207, -0.08643), (1.022, -0.6302, -0.3301), (1.0, -0.4884, -0.07188), (1.007, -0.493, -0.2311), (0.7825, -0.4848, 0.03324), (1.0, -0.4918, -0.1713), (0.0, -0.4848, 0.03324), (1.0, -0.4848, 0.03324), (1.022, -0.4936, -0.3301), (0.7825, 0.7634, 0.7676), (1.007, 0.8196, -0.2311), (1.0, 0.8196, -0.05379), (1.0, 0.8196, 0.07045), (0.0, 0.7634, 0.7676), (1.0, 0.7634, 0.7676), (1.0, 0.8196, -0.1713), (1.0, 0.8067, 0.1162), (1.0, 0.7556, 0.7348), (0.9855, 0.8067, 0.08336), (0.9855, 0.7556, 0.7348), (1.022, 0.8209, -0.3301), (1.022, 0.7051, -0.3301), (0.7825, 0.6812, 0.7676), (1.007, 0.7042, -0.2311), (1.0, 0.7042, -0.05379), (1.0, 0.7042, 0.07045), (0.0, 0.6812, 0.7676), (1.0, 0.6812, 0.7676), (1.0, 0.7042, -0.1713), (1.0, 0.7018, 0.1162), (1.0, 0.6809, 0.7348), (0.9855, 0.7018, 0.08336), (0.9855, 0.6809, 0.7348), (0.0, -0.7276, -0.4312), (0.0, -0.376, -0.4312), (0.0, -0.6302, -0.3301), (0.0, -0.4936, -0.3301), (0.0, 0.9348, -0.4312), (0.0, 0.5931, -0.4312), (0.0, 0.8209, -0.3301), (0.0, 0.7051, -0.3301), (1.0, -0.3239, -0.7851), (1.0, 0.3747, -0.7851), (1.0, 0.3041, -0.7851), (1.01, -0.3767, -0.7851), (1.01, 0.5954, -0.7851), (0.0, -0.3767, -0.7851), (0.0, 0.5954, -0.7851), (0.0, -0.8489, -0.7705), (0.9342, -0.8489, -0.6643), (0.7825, -0.8489, -0.7079), (1.011, -0.7452, -0.7705), (0.0, -0.7328, -0.7705), (1.0, 1.041, -0.8004), (0.0, 1.046, -0.8004), (0.7825, 1.046, -0.8004), (1.01, 0.9408, -0.8004), (0.0, 0.9408, -0.8004), (0.5481, -0.8274, -0.195), (0.6384, 1.012, -0.1713), (0.6098, -0.3116, 0.1154), (0.6384, -0.3239, 0.07045), (0.6384, 1.0, 0.07045), (0.6384, -0.8037, -0.04048), (0.6384, -0.05017, 0.7676), (0.6384, 0.8917, 0.7676), (0.6098, -0.06247, 0.7354), (0.6098, -0.3009, 0.07347), (0.6098, -0.05176, 0.7261), (0.6129, 0.9957, 0.1105), (0.6129, 0.896, 0.7389), (0.6129, 0.9863, 0.07602), (0.6129, 0.8866, 0.7357), (0.6384, 0.4468, 0.7676), (0.6384, 0.3966, 0.7676), (0.6384, 1.014, -0.3322), (0.6384, -0.8486, -0.3322), (0.6384, -0.8219, -0.07318), (0.6384, 1.009, -0.05379), (0.6384, -0.7067, -0.01805), (0.6384, -0.3733, 0.05901), (0.6384, 0.8441, 0.7676), (0.6384, 0.6018, 0.7676), (0.6384, 1.032, -0.4312), (0.6384, -0.8571, -0.4312), (0.6384, -0.6143, 0.003312), (0.6384, -0.4848, 0.03324), (0.6384, 0.7634, 0.7676), (0.6384, 0.6812, 0.7676), (0.6384, -0.8489, -0.7194), (0.6384, 1.046, -0.8004), (0.0, -0.8535, -0.582), (0.9707, -0.8452, -0.5348), (0.7825, -0.8453, -0.5542), (1.017, -0.7423, -0.582), (0.0, -0.7299, -0.582), (0.6384, -0.8535, -0.5593), (1.0, 1.042, -0.5965), (0.0, 1.051, -0.5965), (0.7825, 1.051, -0.5965), (1.017, 0.9375, -0.5965), (0.0, 0.9375, -0.5965), (0.6384, 1.051, -0.5965), (1.017, -0.2345, 0.01854), (1.017, -0.2345, 0.1362), (1.038, -0.2629, 0.01854), (1.038, -0.2623, 0.1306), (1.159, -0.2065, 0.04582), (1.159, -0.2065, 0.1076), (1.171, -0.2214, 0.04582), (1.171, -0.2211, 0.1046), (0.9956, -0.2408, 0.05653), (0.9956, -0.2408, 0.08543), (0.9976, -0.2535, 0.05653), (0.9976, -0.2532, 0.08406), (1.042, -0.2384, 0.05653), (1.042, -0.2384, 0.08543), (1.044, -0.2511, 0.05653), (1.044, -0.2508, 0.08406), (1.019, -0.2338, 0.07735), (1.047, -0.2704, 0.07457), (1.178, -0.2019, 0.07669), (1.196, -0.2252, 0.07523), (1.024, -0.2324, 0.02484), (1.024, -0.2324, 0.1298), (1.152, -0.2074, 0.04918), (1.152, -0.2074, 0.1043), (1.027, -0.2318, 0.07731), (1.168, -0.2033, 0.07672), (1.025, -0.2341, 0.02484), (1.025, -0.2341, 0.1298), (1.153, -0.2091, 0.04918), (1.153, -0.2091, 0.1043), (1.028, -0.2335, 0.07731), (1.169, -0.205, 0.07672), (0.5614, -0.4936, -0.3301), (0.5614, -0.6302, -0.3301), (0.5614, -0.376, -0.4312), (0.5614, -0.7344, -0.4312), (0.5614, 0.8209, -0.3301), (0.5614, 0.7051, -0.3301), (0.5614, 0.9348, -0.4312), (0.5614, 0.5931, -0.4312), (0.5551, -0.3767, -0.7851), (0.5551, 0.5954, -0.7851), (0.5554, -0.7396, -0.7705), (0.5549, 0.9408, -0.8004), (0.5587, -0.7367, -0.582), (0.5585, 0.9375, -0.5965)], [], [(7, 1, 18, 20), (123, 118, 2, 94), (99, 36, 3, 96), (249, 119, 5, 233), (247, 233, 5, 97), (244, 37, 6, 234), (3, 8, 13, 11), (33, 31, 49, 50), (11, 13, 17, 15), (234, 6, 12, 236), (56, 3, 11, 55), (62, 15, 17, 63), (236, 12, 16, 238), (55, 11, 15, 62), (20, 18, 22, 24), (60, 7, 20, 65), (232, 4, 19, 239), (241, 23, 25, 242), (65, 20, 24, 67), (239, 19, 23, 241), (122, 120, 28, 75), (78, 35, 27, 72), (246, 228, 29, 73), (248, 229, 30, 95), (143, 144, 31, 98), (252, 145, 32, 243), (36, 31, 33, 38), (142, 147, 34, 77), (98, 31, 36, 99), (243, 32, 37, 244), (77, 34, 35, 78), (36, 38, 42, 41), (41, 42, 46, 45), (38, 8, 40, 42), (3, 36, 41, 39), (8, 3, 39, 40), (43, 45, 46, 44), (42, 40, 44, 46), (39, 41, 45, 43), (40, 39, 43, 44), (50, 49, 53, 54), (1, 7, 48, 47), (146, 33, 50, 149), (130, 1, 47, 134), (136, 51, 52, 137), (47, 48, 52, 51), (149, 50, 54, 151), (134, 47, 51, 136), (118, 121, 58, 2), (68, 80, 86, 84), (38, 71, 59, 8), (8, 59, 61, 13), (231, 56, 55, 230), (237, 62, 63, 238), (13, 61, 63, 17), (230, 55, 62, 237), (235, 60, 65, 240), (1, 57, 64, 18), (22, 66, 67, 24), (240, 65, 67, 242), (18, 64, 66, 22), (80, 75, 85, 86), (69, 101, 111, 107), (146, 141, 70, 33), (33, 70, 71, 38), (229, 245, 76, 30), (161, 122, 75, 155), (158, 78, 72, 152), (254, 246, 73, 153), (164, 142, 77, 157), (157, 77, 78, 158), (101, 93, 110, 111), (155, 75, 80, 159), (84, 86, 92, 90), (86, 85, 91, 92), (75, 28, 82, 85), (100, 68, 84, 103), (2, 58, 83, 81), (94, 2, 81, 102), (104, 87, 89, 105), (91, 88, 90, 92), (85, 82, 88, 91), (103, 84, 90, 105), (81, 83, 89, 87), (102, 81, 87, 104), (120, 123, 94, 28), (35, 99, 96, 27), (228, 247, 97, 29), (232, 248, 95, 4), (147, 143, 98, 34), (34, 98, 99, 35), (1, 93, 101, 57), (58, 100, 103, 83), (28, 94, 102, 82), (88, 104, 105, 90), (83, 103, 105, 89), (82, 102, 104, 88), (107, 111, 117, 113), (111, 110, 116, 117), (93, 26, 106, 110), (74, 79, 109, 108), (26, 74, 108, 106), (79, 69, 107, 109), (116, 112, 113, 117), (112, 114, 115, 113), (110, 106, 112, 116), (108, 109, 115, 114), (106, 108, 114, 112), (109, 107, 113, 115), (170, 165, 118, 123), (175, 172, 170, 167), (255, 166, 119, 249), (169, 167, 120, 122), (178, 173, 169, 171), (165, 168, 121, 118), (171, 169, 122, 161), (167, 170, 123, 120), (96, 3, 124, 129), (231, 0, 125, 250), (72, 27, 126, 128), (3, 56, 127, 124), (152, 72, 128, 162), (27, 96, 129, 126), (93, 1, 130, 140), (235, 9, 131, 251), (74, 26, 133, 139), (7, 132, 135, 48), (182, 130, 134, 186), (188, 136, 137, 189), (48, 135, 137, 52), (186, 134, 136, 188), (7, 60, 138, 132), (154, 74, 139, 163), (26, 93, 140, 133), (177, 174, 168, 165), (194, 195, 144, 143), (258, 196, 145, 252), (193, 198, 147, 142), (197, 146, 149, 200), (200, 149, 151, 202), (173, 175, 167, 169), (197, 192, 141, 146), (191, 193, 142, 164), (198, 194, 143, 147), (31, 144, 148, 49), (53, 150, 151, 54), (49, 148, 150, 53), (245, 253, 156, 76), (74, 154, 160, 79), (264, 161, 155, 262), (213, 158, 152, 211), (266, 254, 153, 261), (215, 164, 157, 212), (212, 157, 158, 213), (262, 155, 159, 263), (256, 176, 166, 255), (211, 152, 162, 214), (267, 154, 163, 270), (172, 177, 165, 170), (126, 129, 172, 175), (162, 128, 173, 178), (124, 127, 174, 177), (128, 126, 175, 173), (250, 125, 176, 256), (129, 124, 177, 172), (195, 182, 186, 199), (201, 188, 189, 202), (199, 186, 188, 201), (140, 130, 182, 181), (251, 131, 183, 257), (139, 133, 185, 180), (132, 184, 187, 135), (135, 187, 189, 137), (132, 138, 179, 184), (163, 139, 180, 190), (133, 140, 181, 185), (181, 182, 195, 194), (257, 183, 196, 258), (180, 185, 198, 193), (184, 197, 200, 187), (187, 200, 202, 189), (184, 179, 192, 197), (190, 180, 193, 191), (185, 181, 194, 198), (144, 195, 199, 148), (150, 201, 202, 151), (148, 199, 201, 150), (305, 306, 205, 206), (307, 305, 206, 204), (306, 308, 203, 205), (313, 307, 204, 216), (218, 222, 315, 221, 219, 220, 259), (309, 310, 210, 209), (311, 309, 209, 207), (310, 312, 208, 210), (318, 311, 207, 271), (312, 314, 217, 208), (227, 224, 260, 225, 223, 226, 316), (317, 315, 222, 265), (272, 260, 224, 268), (267, 223, 225, 269), (121, 249, 233, 58), (100, 58, 233, 247), (71, 244, 234, 59), (59, 234, 236, 61), (61, 236, 238, 63), (57, 232, 239, 64), (66, 241, 242, 67), (64, 239, 241, 66), (80, 68, 228, 246), (101, 69, 229, 248), (141, 252, 243, 70), (70, 243, 244, 71), (0, 231, 230, 10), (14, 237, 238, 16), (10, 230, 237, 14), (9, 235, 240, 21), (21, 240, 242, 25), (69, 79, 245, 229), (159, 80, 246, 254), (68, 100, 247, 228), (57, 101, 248, 232), (168, 255, 249, 121), (56, 231, 250, 127), (60, 235, 251, 138), (192, 258, 252, 141), (79, 160, 253, 245), (263, 159, 254, 266), (174, 256, 255, 168), (127, 250, 256, 174), (138, 251, 257, 179), (179, 257, 258, 192), (269, 225, 260, 272), (221, 264, 262, 219), (259, 266, 261, 218), (219, 262, 263, 220), (308, 317, 265, 203), (220, 263, 266, 259), (223, 267, 270, 226), (316, 318, 271, 227), (253, 272, 268, 156), (154, 267, 269, 160), (160, 269, 272, 253), (289, 290, 276, 274), (291, 278, 280, 292), (290, 275, 279, 292), (274, 276, 280, 278), (275, 273, 277, 279), (289, 274, 294, 297), (281, 283, 284, 282), (285, 286, 288, 287), (284, 283, 287, 288), (282, 284, 288, 286), (283, 281, 285, 287), (281, 282, 286, 285), (273, 275, 290, 289), (277, 291, 292, 279), (276, 290, 292, 280), (278, 291, 298, 296), (297, 294, 300, 303), (296, 298, 304, 302), (277, 273, 293, 295), (274, 278, 296, 294), (291, 277, 295, 298), (273, 289, 297, 293), (303, 300, 302, 304), (299, 303, 304, 301), (295, 293, 299, 301), (294, 296, 302, 300), (298, 295, 301, 304), (293, 297, 303, 299), (313, 314, 215, 214), (178, 171, 306, 305), (162, 178, 305, 307), (171, 161, 308, 306), (214, 162, 307, 313), (190, 191, 310, 309), (163, 190, 309, 311), (191, 164, 312, 310), (270, 163, 311, 318), (164, 215, 314, 312), (264, 221, 315, 317), (161, 264, 317, 308), (226, 270, 318, 316), (216, 217, 314, 313), (305, 306, 308, 317, 315, 313, 307), (309, 310, 312, 314, 316, 318, 311), (216, 313, 315, 222), (217, 227, 316, 314)])
me_cube.polygons.foreach_set('material_index', [1, 2, 2, 2, 2, 2, 1, 1, 1, 1, 1, 0, 1, 1, 0, 1, 1, 0, 1, 1, 2, 2, 1, 2, 2, 2, 1, 2, 2, 2, 2, 1, 1, 1, 1, 1, 0, 1, 1, 1, 1, 1, 1, 1, 0, 1, 1, 1, 2, 2, 2, 1, 1, 0, 1, 0, 1, 1, 0, 1, 1, 2, 2, 2, 2, 2, 1, 2, 2, 2, 2, 2, 2, 2, 2, 2, 2, 2, 2, 0, 0, 2, 2, 2, 2, 2, 2, 2, 2, 2, 2, 2, 2, 2, 0, 2, 2, 0, 0, 2, 2, 2, 2, 3, 3, 0, 0, 0, 0, 2, 2, 2, 2, 1, 2, 1, 2, 2, 2, 2, 2, 1, 2, 2, 2, 2, 1, 1, 0, 1, 1, 2, 1, 2, 2, 2, 2, 2, 1, 1, 2, 2, 1, 2, 1, 0, 1, 2, 2, 1, 2, 1, 2, 2, 2, 2, 1, 1, 2, 2, 1, 2, 2, 2, 2, 1, 0, 1, 2, 2, 2, 1, 1, 2, 1, 2, 2, 2, 2, 1, 1, 2, 1, 2, 1, 0, 1, 0, 0, 0, 0, 1, 0, 0, 0, 0, 0, 0, 0, 2, 2, 2, 2, 2, 1, 1, 1, 0, 1, 2, 2, 2, 2, 1, 0, 0, 1, 1, 2, 2, 2, 2, 2, 2, 2, 2, 2, 2, 2, 2, 2, 2, 2, 1, 1, 1, 0, 1, 1, 0, 2, 2, 2, 1, 1, 1, 1, 1, 1, 0, 0, 1, 1, 0, 1, 1, 1, 1, 1, 1, 0, 1, 1, 1, 1, 0, 0, 1, 0, 0, 1, 0, 1, 1, 1, 1, 1, 1, 1, 1, 1, 1, 1, 1, 0, 2, 2, 0, 0])
me_cube.materials.append(mat_scheiben)
me_cube.materials.append(mat_lackschwarz)
me_cube.materials.append(mat_lackhellblau)
me_cube.materials.append(mat_r_cklicht)
me_cube.use_remesh_preserve_volume = False
me_cube.use_remesh_preserve_attributes = False
me_cube.use_mirror_vertex_groups = False
me_cube.update()

# ---- objects
ob_cylinder = bpy.data.objects.new('Cylinder', me_cylinder)
ob_cube = bpy.data.objects.new('Cube', me_cube)

# ---- transforms, parenting, visibility, modifiers, constraints
ob_cylinder.location = (0.0, 0.0, 0.0)
ob_cylinder.lineart.crease_threshold = 0.0
ob_cube.location = (0.0, 0.0, 0.0)
ob_cube.scale = (1.2, 2.1, 1.0)
ob_cube.lock_rotations_4d = False
ob_cube.empty_display_type = 'ARROWS'
ob_cube.lineart.crease_threshold = 0.0
_m = ob_cube.modifiers.new('Mirror', 'MIRROR')
_m.use_clip = True

# ---- collection membership
col_collection_1.objects.link(ob_cylinder)
col_collection_1.objects.link(ob_cube)

# ---- scene / render settings (as saved in the file)
scene.frame_start = 1; scene.frame_end = 250; scene.frame_set(1)
scene.render.engine = 'CYCLES'
scene.render.resolution_percentage = 50
scene.render.dither_intensity = 0.0
scene.cycles.use_denoising = False
scene.cycles.samples = 10
scene.cycles.sampling_pattern = 'TABULATED_SOBOL'
scene.cycles.light_sampling_threshold = 0.0
scene.cycles.use_adaptive_sampling = False
scene.cycles.use_light_tree = False
scene.cycles.blur_glossy = 0.0
scene.cycles.volume_bounces = 1
scene.cycles.pixel_filter_type = 'GAUSSIAN'
scene.cycles.sample_clamp_indirect = 0.0
scene.view_settings.view_transform = 'Standard'
bpy.context.view_layer.update()

# ---- added for rendering (the .blend has no active camera and no usable light): camera, sun
cam_auto = bpy.data.cameras.new('AutoCamera')
cam_auto.lens = 50.0
cam_auto.sensor_width = 36.0
cam_auto.clip_end = 1000.0
ob_auto_camera = bpy.data.objects.new('AutoCamera', cam_auto)
scene.collection.objects.link(ob_auto_camera)
ob_auto_camera.location = (4.85985, -5.6278, 3.74857)
ob_auto_camera.rotation_euler = (1.09748, -7.21219e-08, 0.694738)
scene.camera = ob_auto_camera
light_auto_sun = bpy.data.lights.new('AutoSun', 'SUN')
light_auto_sun.energy = 3.0
light_auto_sun.angle = 0.0523599
ob_auto_sun = bpy.data.objects.new('AutoSun', light_auto_sun)
scene.collection.objects.link(ob_auto_sun)
ob_auto_sun.rotation_euler = (0.872665, 0.174533, 0.523599)
bpy.context.view_layer.update()
